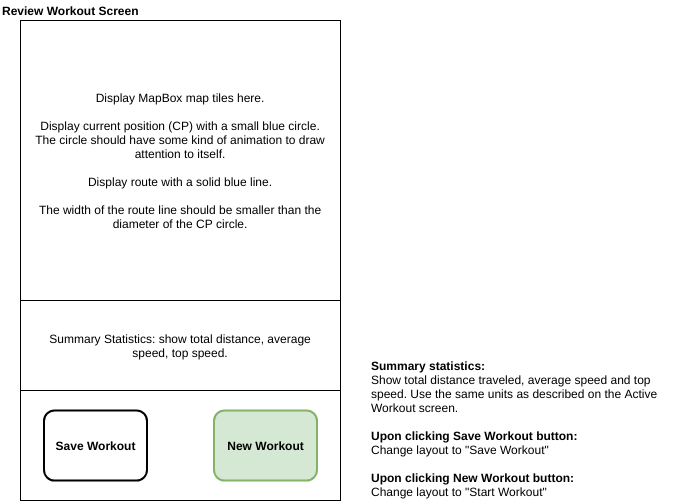

The diagram above was exported from draw.io. Its source (the exported page's mxGraphModel, read from the mxfile embedded in the PNG):
<mxGraphModel dx="1074" dy="647" grid="1" gridSize="10" guides="1" tooltips="1" connect="1" arrows="1" fold="1" page="1" pageScale="1" pageWidth="850" pageHeight="1100" math="0" shadow="0">
  <root>
    <mxCell id="0" />
    <mxCell id="1" parent="0" />
    <mxCell id="QemB1b2rjAL-UP7p5rED-8" value="Review Workout Screen" style="text;html=1;strokeColor=none;fillColor=none;align=left;verticalAlign=middle;whiteSpace=wrap;rounded=0;fontStyle=1" parent="1" vertex="1">
      <mxGeometry x="20" y="20" width="230" height="20" as="geometry" />
    </mxCell>
    <mxCell id="QemB1b2rjAL-UP7p5rED-9" value="" style="rounded=0;whiteSpace=wrap;html=1;" parent="1" vertex="1">
      <mxGeometry x="40" y="40" width="320" height="480" as="geometry" />
    </mxCell>
    <mxCell id="QemB1b2rjAL-UP7p5rED-10" value="Display MapBox map tiles here.&lt;br&gt;&lt;br&gt;Display current position (CP) with a small blue circle. The circle should have some kind of animation to draw attention to itself.&lt;br&gt;&lt;br&gt;Display route with a solid blue line.&lt;br&gt;&lt;br&gt;The width of the route line should be smaller than the diameter of the CP circle.&lt;br&gt;" style="rounded=0;whiteSpace=wrap;html=1;spacingLeft=10;spacingRight=10;" parent="1" vertex="1">
      <mxGeometry x="40" y="40" width="320" height="280" as="geometry" />
    </mxCell>
    <mxCell id="QemB1b2rjAL-UP7p5rED-16" value="New Workout" style="rounded=1;whiteSpace=wrap;html=1;strokeWidth=2;perimeterSpacing=0;fillColor=#d5e8d4;strokeColor=#82b366;fontStyle=1" parent="1" vertex="1">
      <mxGeometry x="233.5" y="430" width="103" height="70" as="geometry" />
    </mxCell>
    <mxCell id="QemB1b2rjAL-UP7p5rED-17" value="&lt;div style=&quot;text-align: left&quot;&gt;&lt;b&gt;Summary statistics:&lt;/b&gt;&lt;/div&gt;&lt;div style=&quot;text-align: left&quot;&gt;Show total distance traveled, average speed and top speed. Use the same units as described on the Active Workout screen.&lt;/div&gt;&lt;div style=&quot;text-align: left&quot;&gt;&lt;br&gt;&lt;/div&gt;&lt;div style=&quot;text-align: left&quot;&gt;&lt;b&gt;Upon clicking Save Workout button:&lt;/b&gt;&lt;/div&gt;&lt;div style=&quot;text-align: left&quot;&gt;Change layout to &quot;Save Workout&quot;&lt;/div&gt;&lt;div style=&quot;text-align: left&quot;&gt;&lt;br&gt;&lt;/div&gt;&lt;div style=&quot;text-align: left&quot;&gt;&lt;b&gt;Upon clicking New Workout button:&lt;/b&gt;&lt;/div&gt;&lt;div style=&quot;text-align: left&quot;&gt;Change layout to &quot;Start Workout&quot;&lt;/div&gt;" style="text;html=1;strokeColor=none;fillColor=none;align=center;verticalAlign=bottom;whiteSpace=wrap;rounded=0;" parent="1" vertex="1">
      <mxGeometry x="390" y="250" width="310" height="270" as="geometry" />
    </mxCell>
    <mxCell id="QemB1b2rjAL-UP7p5rED-18" value="Save Workout" style="rounded=1;whiteSpace=wrap;html=1;strokeWidth=2;perimeterSpacing=0;fontStyle=1" parent="1" vertex="1">
      <mxGeometry x="63.5" y="430" width="103" height="70" as="geometry" />
    </mxCell>
    <mxCell id="QemB1b2rjAL-UP7p5rED-22" value="Summary Statistics: show total distance, average speed, top speed.&lt;br&gt;" style="rounded=0;whiteSpace=wrap;html=1;spacingLeft=10;spacingRight=10;" parent="1" vertex="1">
      <mxGeometry x="40" y="320" width="320" height="90" as="geometry" />
    </mxCell>
  </root>
</mxGraphModel>